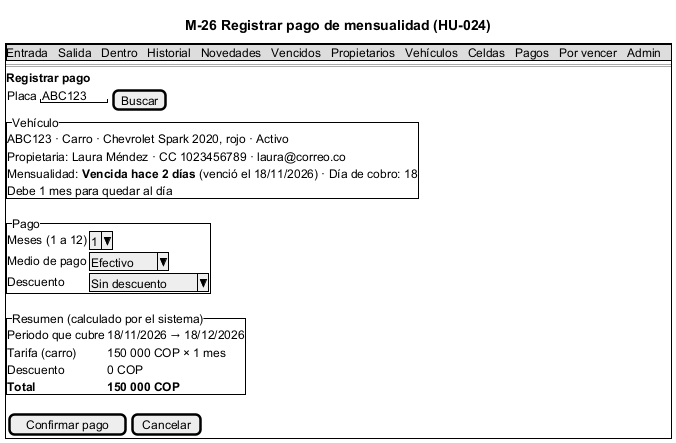

The diagram above was rendered by PlantUML. Its source (embedded in the PNG):
@startsalt M-26_RegistrarPago
title M-26 Registrar pago de mensualidad (HU-024)
{+
  {* Entrada | Salida | Dentro | Historial | Novedades | Vencidos | Propietarios | Vehículos | Celdas | Pagos | Por vencer | Admin }
  ==
  <b>Registrar pago</b>
  {
    Placa | "ABC123  " | [Buscar]
  }
  {^"Vehículo"
    ABC123 · Carro · Chevrolet Spark 2020, rojo · Activo
    Propietaria: Laura Méndez · CC 1023456789 · laura@correo.co
    Mensualidad: <b>Vencida hace 2 días</b> (venció el 18/11/2026) · Día de cobro: 18
    Debe 1 mes para quedar al día
  }
  {^"Pago"
    Meses (1 a 12) | ^1^
    Medio de pago | ^Efectivo^
    Descuento | ^Sin descuento^
  }
  {^"Resumen (calculado por el sistema)"
    Periodo que cubre | 18/11/2026 → 18/12/2026
    Tarifa (carro) | 150 000 COP × 1 mes
    Descuento | 0 COP
    <b>Total</b> | <b>150 000 COP</b>
  }
  { [Confirmar pago] | [Cancelar] }
}
@endsalt